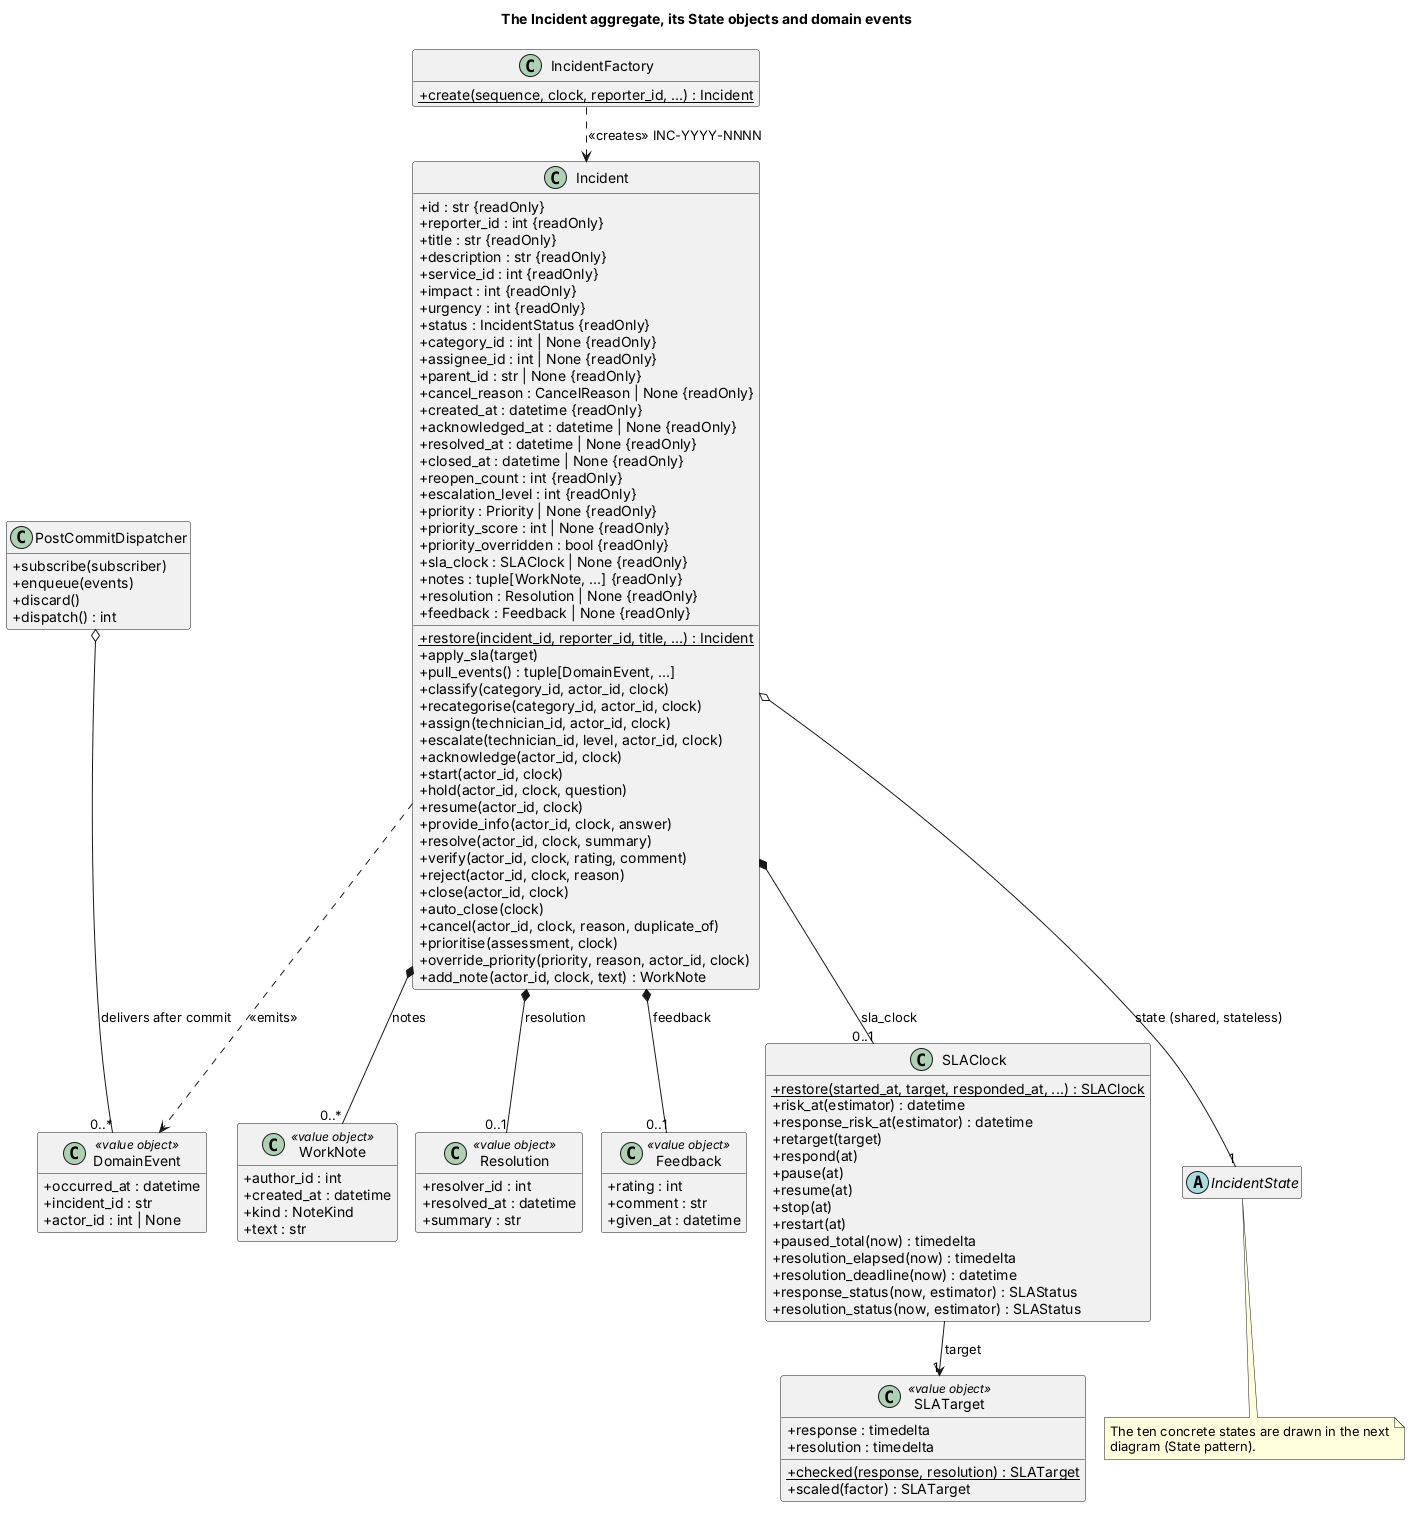

The diagram above was rendered by PlantUML. Its source (embedded in the PNG):
@startuml class-incident
' GENERATED by backend/scripts/gen_diagrams.py from the code. Do not edit by hand:
' change the code (or the spec in the script) and run `make diagrams`.

!pragma layout smetana

skinparam shadowing false
skinparam defaultFontName Helvetica
skinparam classAttributeIconSize 0
skinparam linetype ortho
hide empty members

top to bottom direction
title The Incident aggregate, its State objects and domain events

class Incident {
  +id : str {readOnly}
  +reporter_id : int {readOnly}
  +title : str {readOnly}
  +description : str {readOnly}
  +service_id : int {readOnly}
  +impact : int {readOnly}
  +urgency : int {readOnly}
  +status : IncidentStatus {readOnly}
  +category_id : int | None {readOnly}
  +assignee_id : int | None {readOnly}
  +parent_id : str | None {readOnly}
  +cancel_reason : CancelReason | None {readOnly}
  +created_at : datetime {readOnly}
  +acknowledged_at : datetime | None {readOnly}
  +resolved_at : datetime | None {readOnly}
  +closed_at : datetime | None {readOnly}
  +reopen_count : int {readOnly}
  +escalation_level : int {readOnly}
  +priority : Priority | None {readOnly}
  +priority_score : int | None {readOnly}
  +priority_overridden : bool {readOnly}
  +sla_clock : SLAClock | None {readOnly}
  +notes : tuple[WorkNote, ...] {readOnly}
  +resolution : Resolution | None {readOnly}
  +feedback : Feedback | None {readOnly}
  {static} +restore(incident_id, reporter_id, title, ...) : Incident
  +apply_sla(target)
  +pull_events() : tuple[DomainEvent, ...]
  +classify(category_id, actor_id, clock)
  +recategorise(category_id, actor_id, clock)
  +assign(technician_id, actor_id, clock)
  +escalate(technician_id, level, actor_id, clock)
  +acknowledge(actor_id, clock)
  +start(actor_id, clock)
  +hold(actor_id, clock, question)
  +resume(actor_id, clock)
  +provide_info(actor_id, clock, answer)
  +resolve(actor_id, clock, summary)
  +verify(actor_id, clock, rating, comment)
  +reject(actor_id, clock, reason)
  +close(actor_id, clock)
  +auto_close(clock)
  +cancel(actor_id, clock, reason, duplicate_of)
  +prioritise(assessment, clock)
  +override_priority(priority, reason, actor_id, clock)
  +add_note(actor_id, clock, text) : WorkNote
}
class IncidentFactory {
  {static} +create(sequence, clock, reporter_id, ...) : Incident
}
class WorkNote <<value object>> {
  +author_id : int
  +created_at : datetime
  +kind : NoteKind
  +text : str
}
class Resolution <<value object>> {
  +resolver_id : int
  +resolved_at : datetime
  +summary : str
}
class Feedback <<value object>> {
  +rating : int
  +comment : str
  +given_at : datetime
}
class SLAClock {
  {static} +restore(started_at, target, responded_at, ...) : SLAClock
  +risk_at(estimator) : datetime
  +response_risk_at(estimator) : datetime
  +retarget(target)
  +respond(at)
  +pause(at)
  +resume(at)
  +stop(at)
  +restart(at)
  +paused_total(now) : timedelta
  +resolution_elapsed(now) : timedelta
  +resolution_deadline(now) : datetime
  +response_status(now, estimator) : SLAStatus
  +resolution_status(now, estimator) : SLAStatus
}
class SLATarget <<value object>> {
  +response : timedelta
  +resolution : timedelta
  {static} +checked(response, resolution) : SLATarget
  +scaled(factor) : SLATarget
}
abstract class IncidentState {
}
class DomainEvent <<value object>> {
  +occurred_at : datetime
  +incident_id : str
  +actor_id : int | None
}
class PostCommitDispatcher {
  +subscribe(subscriber)
  +enqueue(events)
  +discard()
  +dispatch() : int
}
Incident *-- "0..1" SLAClock : sla_clock
Incident *-- "0..*" WorkNote : notes
Incident *-- "0..1" Resolution : resolution
Incident *-- "0..1" Feedback : feedback
Incident o-- "1" IncidentState : state (shared, stateless)
SLAClock --> "1" SLATarget : target
Incident ..> DomainEvent : <<emits>>
PostCommitDispatcher o-- "0..*" DomainEvent : delivers after commit
IncidentFactory ..> Incident : <<creates>> INC-YYYY-NNNN
note bottom of IncidentState
  The ten concrete states are drawn in the next
  diagram (State pattern).
end note
@enduml